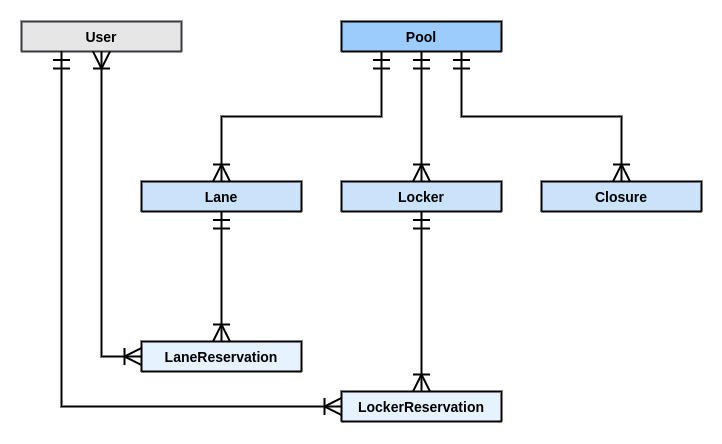

The diagram above was exported from draw.io. Its source (the exported page's mxGraphModel, read from the mxfile embedded in the PNG):
<mxGraphModel dx="2220" dy="816" grid="1" gridSize="10" guides="1" tooltips="1" connect="1" arrows="1" fold="1" page="1" pageScale="1" pageWidth="850" pageHeight="1100" math="0" shadow="0" extFonts="Permanent Marker^https://fonts.googleapis.com/css?family=Permanent+Marker">
  <root>
    <mxCell id="0" />
    <mxCell id="1" parent="0" />
    <mxCell id="bA0xd2kS2lEeFYcilAz6-49" value="Pool" style="swimlane;childLayout=stackLayout;horizontal=1;startSize=30;horizontalStack=0;rounded=1;fontSize=14;fontStyle=1;strokeWidth=2;resizeParent=0;resizeLast=1;shadow=0;dashed=0;align=center;fillColor=#9cccfc;" vertex="1" collapsed="1" parent="1">
      <mxGeometry x="120" y="120" width="160" height="30" as="geometry">
        <mxRectangle x="160" y="80" width="300" height="120" as="alternateBounds" />
      </mxGeometry>
    </mxCell>
    <mxCell id="bA0xd2kS2lEeFYcilAz6-50" value="id             BigAutoField&#10;name           CharField&#10;address        TextField&#10;depth_range    IntegerRangeField *&#10;business_hours IntegerRangeField *" style="align=left;strokeColor=none;fillColor=none;spacingLeft=4;fontSize=12;verticalAlign=top;resizable=0;rotatable=0;part=1;labelBackgroundColor=#ffffff;fontFamily=Courier New;" vertex="1" parent="bA0xd2kS2lEeFYcilAz6-49">
      <mxGeometry y="30" width="160" as="geometry" />
    </mxCell>
    <mxCell id="bA0xd2kS2lEeFYcilAz6-51" value="Lane" style="swimlane;childLayout=stackLayout;horizontal=1;startSize=30;horizontalStack=0;rounded=1;fontSize=14;fontStyle=1;strokeWidth=2;resizeParent=0;resizeLast=1;shadow=0;dashed=0;align=center;fillColor=#cae3fb;" vertex="1" collapsed="1" parent="1">
      <mxGeometry x="-80" y="280" width="160" height="30" as="geometry">
        <mxRectangle x="-180" y="280" width="300" height="120" as="alternateBounds" />
      </mxGeometry>
    </mxCell>
    <mxCell id="bA0xd2kS2lEeFYcilAz6-52" value="id             BigAutoField&#10;name           CharField&#10;pool           ForeignKey&#10;max_swimmers   PositiveSmallIntegerField&#10;per_hour_cost  DecimalField" style="align=left;strokeColor=none;fillColor=none;spacingLeft=4;fontSize=12;verticalAlign=top;resizable=0;rotatable=0;part=1;labelBackgroundColor=#ffffff;fontFamily=Courier New;" vertex="1" parent="bA0xd2kS2lEeFYcilAz6-51">
      <mxGeometry y="30" width="160" as="geometry" />
    </mxCell>
    <mxCell id="bA0xd2kS2lEeFYcilAz6-53" value="User" style="swimlane;childLayout=stackLayout;horizontal=1;startSize=30;horizontalStack=0;rounded=1;fontSize=14;fontStyle=1;strokeWidth=2;resizeParent=0;resizeLast=1;shadow=0;dashed=0;align=center;strokeColor=#36393d;fillColor=#E6E6E6;" vertex="1" collapsed="1" parent="1">
      <mxGeometry x="-200" y="120" width="160" height="30" as="geometry">
        <mxRectangle x="-370" y="80" width="300" height="120" as="alternateBounds" />
      </mxGeometry>
    </mxCell>
    <mxCell id="bA0xd2kS2lEeFYcilAz6-54" value="id             BigAutoField&#10;first_name     CharField&#10;last_name      CharField&#10;email          EmailField" style="align=left;strokeColor=none;fillColor=none;spacingLeft=4;fontSize=12;verticalAlign=top;resizable=0;rotatable=0;part=1;labelBackgroundColor=#ffffff;fontFamily=Courier New;" vertex="1" parent="bA0xd2kS2lEeFYcilAz6-53">
      <mxGeometry y="30" width="160" as="geometry" />
    </mxCell>
    <mxCell id="bA0xd2kS2lEeFYcilAz6-55" value="Locker" style="swimlane;childLayout=stackLayout;horizontal=1;startSize=30;horizontalStack=0;rounded=1;fontSize=14;fontStyle=1;strokeWidth=2;resizeParent=0;resizeLast=1;shadow=0;dashed=0;align=center;fillColor=#cae3fb;" vertex="1" collapsed="1" parent="1">
      <mxGeometry x="120" y="280" width="160" height="30" as="geometry">
        <mxRectangle x="160" y="280" width="300" height="120" as="alternateBounds" />
      </mxGeometry>
    </mxCell>
    <mxCell id="bA0xd2kS2lEeFYcilAz6-56" value="id             BigAutoField&#10;number         CharField&#10;pool           ForeignKey&#10;per_hour_cost  DecimalField" style="align=left;strokeColor=none;fillColor=none;spacingLeft=4;fontSize=12;verticalAlign=top;resizable=0;rotatable=0;part=1;labelBackgroundColor=#ffffff;fontFamily=Courier New;" vertex="1" parent="bA0xd2kS2lEeFYcilAz6-55">
      <mxGeometry y="30" width="160" as="geometry" />
    </mxCell>
    <mxCell id="bA0xd2kS2lEeFYcilAz6-59" value="LaneReservation" style="swimlane;childLayout=stackLayout;horizontal=1;startSize=30;horizontalStack=0;rounded=1;fontSize=14;fontStyle=1;strokeWidth=2;resizeParent=0;resizeLast=1;shadow=0;dashed=0;align=center;fillColor=#e6f2fe;" vertex="1" collapsed="1" parent="1">
      <mxGeometry x="-80" y="440" width="160" height="30" as="geometry">
        <mxRectangle x="-180" y="480" width="300" height="130" as="alternateBounds" />
      </mxGeometry>
    </mxCell>
    <mxCell id="bA0xd2kS2lEeFYcilAz6-60" value="id             BigAutoField&#10;users          ManyToManyField&#10;lane           ForeignKey&#10;period         DateTimeRangeField *&#10;actual         DateTimeRangeField *&#10;cancelled      DateTimeField" style="align=left;strokeColor=none;fillColor=none;spacingLeft=4;fontSize=12;verticalAlign=top;resizable=0;rotatable=0;part=1;labelBackgroundColor=#ffffff;fontFamily=Courier New;" vertex="1" parent="bA0xd2kS2lEeFYcilAz6-59">
      <mxGeometry y="30" width="160" as="geometry" />
    </mxCell>
    <mxCell id="bA0xd2kS2lEeFYcilAz6-61" value="LockerReservation" style="swimlane;childLayout=stackLayout;horizontal=1;startSize=30;horizontalStack=0;rounded=1;fontSize=14;fontStyle=1;strokeWidth=2;resizeParent=0;resizeLast=1;shadow=0;dashed=0;align=center;fillColor=#E6F2FE;" vertex="1" collapsed="1" parent="1">
      <mxGeometry x="120" y="490" width="160" height="30" as="geometry">
        <mxRectangle x="160" y="570" width="300" height="130" as="alternateBounds" />
      </mxGeometry>
    </mxCell>
    <mxCell id="bA0xd2kS2lEeFYcilAz6-62" value="id             BigAutoField&#10;users          ForeignKey&#10;locker         ForeignKey&#10;period         DateTimeRangeField *&#10;actual         DateTimeRangeField *&#10;cancelled      DateTimeField" style="align=left;strokeColor=none;fillColor=none;spacingLeft=4;fontSize=12;verticalAlign=top;resizable=0;rotatable=0;part=1;labelBackgroundColor=#ffffff;fontFamily=Courier New;" vertex="1" parent="bA0xd2kS2lEeFYcilAz6-61">
      <mxGeometry y="30" width="160" as="geometry" />
    </mxCell>
    <mxCell id="bA0xd2kS2lEeFYcilAz6-63" style="edgeStyle=orthogonalEdgeStyle;rounded=0;orthogonalLoop=1;jettySize=auto;html=1;exitX=0.5;exitY=1;exitDx=0;exitDy=0;entryX=0.5;entryY=0;entryDx=0;entryDy=0;fontFamily=Courier New;endArrow=ERoneToMany;endFill=0;startArrow=ERmandOne;startFill=0;strokeWidth=2;endSize=14;startSize=14;" edge="1" parent="1" source="bA0xd2kS2lEeFYcilAz6-50" target="bA0xd2kS2lEeFYcilAz6-55">
      <mxGeometry relative="1" as="geometry" />
    </mxCell>
    <mxCell id="bA0xd2kS2lEeFYcilAz6-64" style="edgeStyle=orthogonalEdgeStyle;rounded=0;orthogonalLoop=1;jettySize=auto;html=1;exitX=0.25;exitY=1;exitDx=0;exitDy=0;entryX=0.5;entryY=0;entryDx=0;entryDy=0;fontFamily=Courier New;startArrow=ERmandOne;startFill=0;endArrow=ERoneToMany;endFill=0;startSize=14;endSize=14;strokeWidth=2;" edge="1" parent="1" source="bA0xd2kS2lEeFYcilAz6-50" target="bA0xd2kS2lEeFYcilAz6-51">
      <mxGeometry relative="1" as="geometry" />
    </mxCell>
    <mxCell id="bA0xd2kS2lEeFYcilAz6-67" style="edgeStyle=orthogonalEdgeStyle;rounded=0;orthogonalLoop=1;jettySize=auto;html=1;exitX=0.75;exitY=1;exitDx=0;exitDy=0;entryX=0.5;entryY=0;entryDx=0;entryDy=0;fontFamily=Courier New;startArrow=ERmandOne;startFill=0;endArrow=ERoneToMany;endFill=0;startSize=14;endSize=14;strokeWidth=2;" edge="1" parent="1" source="bA0xd2kS2lEeFYcilAz6-50" target="bA0xd2kS2lEeFYcilAz6-72">
      <mxGeometry relative="1" as="geometry">
        <mxPoint x="610" y="280" as="targetPoint" />
      </mxGeometry>
    </mxCell>
    <mxCell id="bA0xd2kS2lEeFYcilAz6-68" style="edgeStyle=orthogonalEdgeStyle;rounded=0;orthogonalLoop=1;jettySize=auto;html=1;exitX=0.5;exitY=1;exitDx=0;exitDy=0;entryX=0.5;entryY=0;entryDx=0;entryDy=0;fontFamily=Courier New;startArrow=ERmandOne;startFill=0;endArrow=ERoneToMany;endFill=0;startSize=14;endSize=14;strokeWidth=2;" edge="1" parent="1" source="bA0xd2kS2lEeFYcilAz6-52" target="bA0xd2kS2lEeFYcilAz6-59">
      <mxGeometry relative="1" as="geometry" />
    </mxCell>
    <mxCell id="bA0xd2kS2lEeFYcilAz6-69" style="edgeStyle=orthogonalEdgeStyle;rounded=0;orthogonalLoop=1;jettySize=auto;html=1;exitX=0.5;exitY=1;exitDx=0;exitDy=0;fontFamily=Courier New;startArrow=ERmandOne;startFill=0;endArrow=ERoneToMany;endFill=0;startSize=14;endSize=14;strokeWidth=2;" edge="1" parent="1" source="bA0xd2kS2lEeFYcilAz6-56" target="bA0xd2kS2lEeFYcilAz6-61">
      <mxGeometry relative="1" as="geometry" />
    </mxCell>
    <mxCell id="bA0xd2kS2lEeFYcilAz6-70" style="edgeStyle=orthogonalEdgeStyle;rounded=0;orthogonalLoop=1;jettySize=auto;html=1;exitX=0.25;exitY=1;exitDx=0;exitDy=0;entryX=0;entryY=0.5;entryDx=0;entryDy=0;fontFamily=Courier New;startArrow=ERmandOne;startFill=0;endArrow=ERoneToMany;endFill=0;startSize=14;endSize=14;strokeWidth=2;" edge="1" parent="1" source="bA0xd2kS2lEeFYcilAz6-54" target="bA0xd2kS2lEeFYcilAz6-62">
      <mxGeometry relative="1" as="geometry" />
    </mxCell>
    <mxCell id="bA0xd2kS2lEeFYcilAz6-71" style="edgeStyle=orthogonalEdgeStyle;rounded=0;orthogonalLoop=1;jettySize=auto;html=1;exitX=0.5;exitY=1;exitDx=0;exitDy=0;entryX=0;entryY=0.5;entryDx=0;entryDy=0;fontFamily=Courier New;startArrow=ERoneToMany;startFill=0;endArrow=ERoneToMany;endFill=0;startSize=14;endSize=14;strokeWidth=2;" edge="1" parent="1" source="bA0xd2kS2lEeFYcilAz6-54" target="bA0xd2kS2lEeFYcilAz6-60">
      <mxGeometry relative="1" as="geometry" />
    </mxCell>
    <mxCell id="bA0xd2kS2lEeFYcilAz6-72" value="Closure" style="swimlane;childLayout=stackLayout;horizontal=1;startSize=30;horizontalStack=0;rounded=1;fontSize=14;fontStyle=1;strokeWidth=2;resizeParent=0;resizeLast=1;shadow=0;dashed=0;align=center;fillColor=#cae3fb;" vertex="1" collapsed="1" parent="1">
      <mxGeometry x="320" y="280" width="160" height="30" as="geometry">
        <mxRectangle x="500" y="280" width="300" height="120" as="alternateBounds" />
      </mxGeometry>
    </mxCell>
    <mxCell id="bA0xd2kS2lEeFYcilAz6-73" value="id             BigAutoField&#10;pool           ForeignKey&#10;dates          DateRangeField *&#10;reason         TextField" style="align=left;strokeColor=none;fillColor=none;spacingLeft=4;fontSize=12;verticalAlign=top;resizable=0;rotatable=0;part=1;labelBackgroundColor=#ffffff;fontFamily=Courier New;" vertex="1" parent="bA0xd2kS2lEeFYcilAz6-72">
      <mxGeometry y="30" width="160" as="geometry" />
    </mxCell>
  </root>
</mxGraphModel>